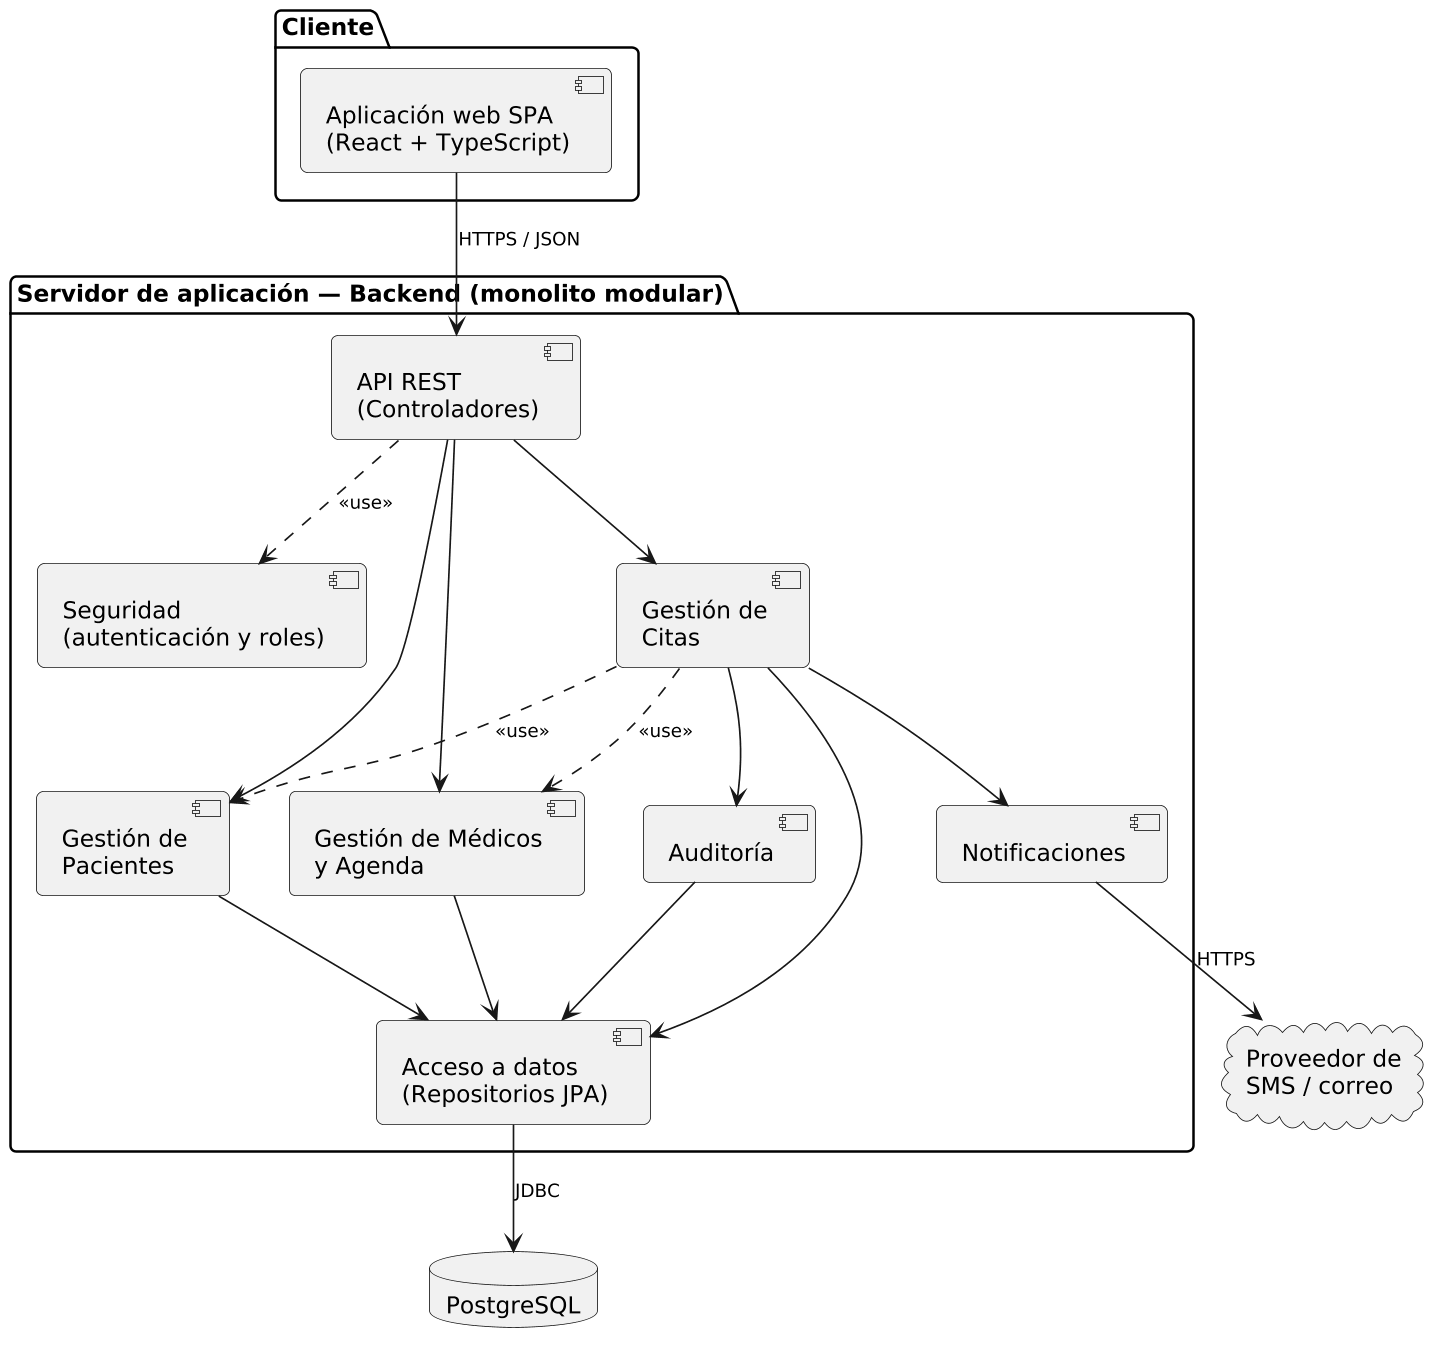

The diagram above was rendered by PlantUML. Its source (embedded in the PNG):
@startuml
skinparam monochrome true
skinparam shadowing false
skinparam defaultFontName DejaVu Sans
skinparam dpi 160
skinparam roundcorner 8
skinparam ArrowFontSize 11
skinparam backgroundColor white
skinparam componentStyle uml2

package "Cliente" {
  [Aplicación web SPA\n(React + TypeScript)] as WEB
}

package "Servidor de aplicación — Backend (monolito modular)" {
  [API REST\n(Controladores)] as API
  [Seguridad\n(autenticación y roles)] as SEC
  [Gestión de\nPacientes] as PAC
  [Gestión de Médicos\ny Agenda] as AGE
  [Gestión de\nCitas] as CIT
  [Notificaciones] as NOT
  [Auditoría] as AUD
  [Acceso a datos\n(Repositorios JPA)] as REP
}

database "PostgreSQL" as DB
cloud "Proveedor de\nSMS / correo" as EXT

WEB --> API : HTTPS / JSON
API ..> SEC : <<use>>
API --> PAC
API --> AGE
API --> CIT
CIT ..> PAC : <<use>>
CIT ..> AGE : <<use>>
CIT --> NOT
CIT --> AUD
PAC --> REP
AGE --> REP
CIT --> REP
AUD --> REP
REP --> DB : JDBC
NOT --> EXT : HTTPS
@enduml